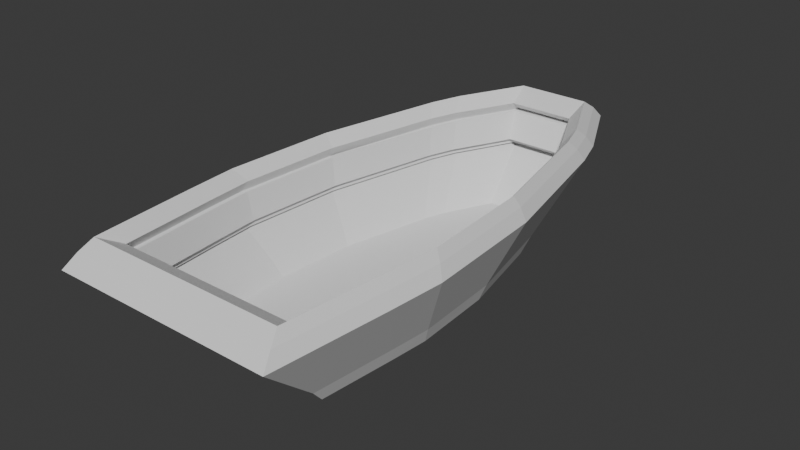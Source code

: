 # Source: ship_NOT_DONE.blend  (saved by Blender 4.5.90; exported with 4.5.12 LTS)
import bpy
from mathutils import Matrix  # noqa: F401  (used for matrix-valued properties, if any)

bpy.ops.wm.read_factory_settings(use_empty=True)
scene = bpy.context.scene
scene.name = 'Scene'

# ---- collections
col_collection = bpy.data.collections.new('Collection'); scene.collection.children.link(col_collection)

# ---- world
world_world = bpy.data.worlds.new('World'); scene.world = world_world
world_world.use_nodes = True; world_world.node_tree.nodes.clear()
_N = world_world.node_tree.nodes; _L = world_world.node_tree.links
n0 = _N.new('ShaderNodeOutputWorld'); n0.name = 'World Output'; n0.location = (200, 100)
n1 = _N.new('ShaderNodeBackground'); n1.name = 'Background'; n1.location = (-200, 100)
n1.inputs[0].default_value = (0.05088, 0.05088, 0.05088, 1.0)
_L.new(n1.outputs[0], n0.inputs[0])
n0.is_active_output = True
world_world.color = (0.05088, 0.05088, 0.05088)
world_world.sun_shadow_jitter_overblur = 0.0

# ---- meshes
me_plane = bpy.data.meshes.new('Plane')
me_plane.from_pydata([(-0.6296, -3.315, 0.1208), (0.6296, -3.315, 0.1208), (-0.3334, -2.703, 0.1208), (0.3334, -2.703, 0.1208), (-0.722, -3.595, 0.1208), (0.722, -3.595, 0.1208), (-0.9684, -4.757, 0.1208), (0.9684, -4.757, 0.1208), (-0.9684, -4.757, 0.1208), (0.9684, -4.757, 0.1208), (-1.032, -5.776, 0.1208), (1.032, -5.776, 0.1208), (-0.9971, -6.24, 0.1208), (0.9971, -6.24, 0.1208), (-0.9971, -6.24, 0.1208), (0.9971, -6.24, 0.1208), (-0.9108, -7.191, 0.1208), (0.9108, -7.191, 0.1208), (-0.3619, -2.511, 0.33), (-0.6834, -3.175, 0.33), (0.6834, -3.175, 0.33), (0.3619, -2.511, 0.33), (-0.7836, -3.48, 0.33), (0.7836, -3.48, 0.33), (-1.051, -4.74, 0.33), (1.051, -4.74, 0.33), (-1.051, -4.74, 0.33), (1.051, -4.74, 0.33), (-1.121, -5.846, 0.33), (1.121, -5.846, 0.33), (-1.082, -6.35, 0.33), (1.082, -6.35, 0.33), (-1.082, -6.35, 0.33), (1.082, -6.35, 0.33), (-0.9886, -7.382, 0.33), (0.9886, -7.382, 0.33), (-0.5022, -1.565, 1.192), (-0.9482, -2.486, 1.192), (0.9482, -2.486, 1.192), (0.5022, -1.565, 1.192), (-1.087, -2.909, 1.192), (1.087, -2.909, 1.192), (-1.458, -4.658, 1.192), (1.458, -4.658, 1.192), (-1.458, -4.658, 1.192), (1.458, -4.658, 1.192), (-1.555, -6.192, 1.192), (1.555, -6.192, 1.192), (-1.502, -6.891, 1.192), (1.502, -6.891, 1.192), (-1.502, -6.891, 1.192), (1.502, -6.891, 1.192), (-1.372, -8.323, 1.192), (1.372, -8.323, 1.192), (-0.5022, -1.565, 1.192), (-0.9482, -2.486, 1.192), (0.9482, -2.486, 1.192), (0.5022, -1.565, 1.192), (-1.087, -2.909, 1.192), (1.087, -2.909, 1.192), (-1.458, -4.658, 1.192), (1.458, -4.658, 1.192), (-1.458, -4.658, 1.192), (1.458, -4.658, 1.192), (-1.555, -6.192, 1.192), (1.555, -6.192, 1.192), (-1.502, -6.891, 1.192), (1.502, -6.891, 1.192), (-1.502, -6.891, 1.192), (1.502, -6.891, 1.192), (-1.372, -8.323, 1.192), (1.372, -8.323, 1.192), (-0.4784, -1.725, 1.347), (-0.9034, -2.602, 1.347), (0.9034, -2.602, 1.347), (0.4784, -1.725, 1.347), (-1.036, -3.005, 1.347), (1.036, -3.005, 1.347), (-1.389, -4.672, 1.347), (1.389, -4.672, 1.347), (-1.389, -4.672, 1.347), (1.389, -4.672, 1.347), (-1.481, -6.133, 1.347), (1.481, -6.133, 1.347), (-1.431, -6.8, 1.347), (1.431, -6.8, 1.347), (-1.431, -6.8, 1.347), (1.431, -6.8, 1.347), (-1.307, -8.164, 1.347), (1.307, -8.164, 1.347), (-0.4357, -2.013, 1.189), (-0.8226, -2.812, 1.189), (0.8226, -2.812, 1.189), (0.4357, -2.013, 1.189), (-0.9433, -3.179, 1.189), (0.9433, -3.179, 1.189), (-1.265, -4.697, 1.189), (1.265, -4.697, 1.189), (-1.265, -4.697, 1.189), (1.265, -4.697, 1.189), (-1.349, -6.028, 1.189), (1.349, -6.028, 1.189), (-1.303, -6.635, 1.189), (1.303, -6.635, 1.189), (-1.303, -6.635, 1.189), (1.303, -6.635, 1.189), (-1.19, -7.877, 1.189), (1.19, -7.877, 1.189), (-0.4196, -2.122, 1.189), (-0.7923, -2.891, 1.189), (0.7923, -2.891, 1.189), (0.4196, -2.122, 1.189), (-0.9085, -3.245, 1.189), (0.9085, -3.245, 1.189), (-1.219, -4.707, 1.189), (1.219, -4.707, 1.189), (-1.219, -4.707, 1.189), (1.219, -4.707, 1.189), (-1.299, -5.988, 1.189), (1.299, -5.988, 1.189), (-1.255, -6.573, 1.189), (1.255, -6.573, 1.189), (-1.255, -6.573, 1.189), (1.255, -6.573, 1.189), (-1.146, -7.769, 1.189), (1.146, -7.769, 1.189), (-0.4196, -2.122, 0.7609), (-0.7923, -2.891, 0.7609), (0.7923, -2.891, 0.7609), (0.4196, -2.122, 0.7609), (-0.9085, -3.245, 0.7609), (0.9085, -3.245, 0.7609), (-1.219, -4.707, 0.7609), (1.219, -4.707, 0.7609), (-1.219, -4.707, 0.7609), (1.219, -4.707, 0.7609), (-1.299, -5.988, 0.7609), (1.299, -5.988, 0.7609), (-1.255, -6.573, 0.7609), (1.255, -6.573, 0.7609), (-1.255, -6.573, 0.7609), (1.255, -6.573, 0.7609), (-1.146, -7.769, 0.7609), (1.146, -7.769, 0.7609), (-0.9971, -6.24, 0.1208), (-0.9108, -7.191, 0.1208), (-0.9886, -7.382, 0.33), (-1.372, -8.323, 1.192), (-1.082, -6.35, 0.33), (-1.502, -6.891, 1.192), (-1.307, -8.164, 1.347), (-1.372, -8.323, 1.192), (-1.502, -6.891, 1.192), (-0.4784, -1.725, 1.347), (-0.9034, -2.602, 1.347), (1.389, -4.672, 1.347), (1.265, -4.697, 1.189), (0.9034, -2.602, 1.347), (0.4784, -1.725, 1.347), (1.19, -7.877, 1.189), (1.307, -8.164, 1.347), (1.036, -3.005, 1.347), (-1.036, -3.005, 1.347), (1.389, -4.672, 1.347), (-1.389, -4.672, 1.347), (1.431, -6.8, 1.347), (1.303, -6.635, 1.189), (1.481, -6.133, 1.347), (-1.389, -4.672, 1.347), (-1.481, -6.133, 1.347), (1.431, -6.8, 1.347), (-1.431, -6.8, 1.347), (-1.431, -6.8, 1.347), (-0.4357, -2.013, 1.189), (-0.8226, -2.812, 1.189), (0.8226, -2.812, 1.189), (0.4357, -2.013, 1.189), (-1.255, -6.573, 1.189), (-1.303, -6.635, 1.189), (0.9433, -3.179, 1.189), (-0.9433, -3.179, 1.189), (1.265, -4.697, 1.189), (-1.265, -4.697, 1.189), (-1.19, -7.877, 1.189), (-1.146, -7.769, 1.189), (1.349, -6.028, 1.189), (-1.265, -4.697, 1.189), (-1.349, -6.028, 1.189), (1.303, -6.635, 1.189), (-1.303, -6.635, 1.189), (-1.255, -6.573, 0.7609), (-1.146, -7.769, 0.7609), (0.4125, -2.186, 1.319), (-0.4125, -2.186, 1.319), (0.7789, -2.942, 1.319), (1.127, -7.737, 1.319), (1.237, -8.009, 1.469), (0.453, -1.912, 1.469), (-0.453, -1.912, 1.469), (-0.7789, -2.942, 1.319), (0.8554, -2.743, 1.469), (1.316, -4.703, 1.469), (1.198, -4.727, 1.319), (-1.355, -6.718, 1.469), (-1.237, -8.009, 1.469), (1.355, -6.718, 1.469), (-0.8554, -2.743, 1.469), (-1.403, -6.087, 1.469), (-1.355, -6.718, 1.469), (1.355, -6.718, 1.469), (1.403, -6.087, 1.469), (-1.316, -4.703, 1.469), (1.233, -6.561, 1.319), (-0.9809, -3.125, 1.469), (-1.316, -4.703, 1.469), (1.316, -4.703, 1.469), (0.9809, -3.125, 1.469), (-0.8932, -3.29, 1.319), (0.8932, -3.29, 1.319), (1.198, -4.727, 1.319), (-1.198, -4.727, 1.319), (1.277, -5.987, 1.319), (-1.198, -4.727, 1.319), (-1.277, -5.987, 1.319), (1.233, -6.561, 1.319), (-1.233, -6.561, 1.319), (-1.127, -7.737, 1.319), (-1.233, -6.561, 1.319), (0.4125, -2.186, 1.319), (-0.4125, -2.186, 1.319), (0.7789, -2.942, 1.319), (1.127, -7.737, 1.319), (1.237, -8.009, 1.469), (0.453, -1.912, 1.469), (-0.453, -1.912, 1.469), (-0.7789, -2.942, 1.319), (0.8554, -2.743, 1.469), (1.316, -4.703, 1.469), (1.198, -4.727, 1.319), (-1.355, -6.718, 1.469), (-1.237, -8.009, 1.469), (1.355, -6.718, 1.469), (-0.8554, -2.743, 1.469), (-1.403, -6.087, 1.469), (-1.355, -6.718, 1.469), (1.355, -6.718, 1.469), (1.403, -6.087, 1.469), (-1.316, -4.703, 1.469), (1.233, -6.561, 1.319), (-0.9809, -3.125, 1.469), (-1.316, -4.703, 1.469), (1.316, -4.703, 1.469), (0.9809, -3.125, 1.469), (-0.8932, -3.29, 1.319), (0.8932, -3.29, 1.319), (1.198, -4.727, 1.319), (-1.198, -4.727, 1.319), (1.277, -5.987, 1.319), (-1.198, -4.727, 1.319), (-1.277, -5.987, 1.319), (1.233, -6.561, 1.319), (-1.233, -6.561, 1.319), (-1.127, -7.737, 1.319), (-1.233, -6.561, 1.319), (-1.11, -7.678, 0.8385), (-1.11, -7.678, 0.8385), (-0.4092, -2.228, 0.8385), (-0.7689, -2.971, 0.8385), (0.7605, -2.971, 0.8385), (0.4008, -2.228, 0.8385), (0.8727, -3.312, 0.8385), (-0.881, -3.312, 0.8385), (1.172, -4.723, 0.8385), (1.25, -5.96, 0.8385), (1.172, -4.723, 0.8385), (-1.18, -4.723, 0.8385), (-1.18, -4.723, 0.8385), (-1.258, -5.96, 0.8385), (-1.215, -6.524, 0.8385), (-1.215, -6.524, 0.8385), (-1.215, -6.524, 0.8385), (1.102, -7.678, 0.8385), (1.207, -6.524, 0.8385), (1.207, -6.524, 0.8385), (-0.4092, -2.228, 0.8385), (-0.7689, -2.971, 0.8385), (-1.11, -7.678, 0.8385), (-1.11, -7.678, 0.8385), (0.7605, -2.971, 0.8385), (0.4008, -2.228, 0.8385), (0.8727, -3.312, 0.8385), (-0.881, -3.312, 0.8385), (1.172, -4.723, 0.8385), (1.25, -5.96, 0.8385), (1.172, -4.723, 0.8385), (-1.18, -4.723, 0.8385), (-1.18, -4.723, 0.8385), (-1.258, -5.96, 0.8385), (-1.215, -6.524, 0.8385), (-1.215, -6.524, 0.8385), (-1.215, -6.524, 0.8385), (1.102, -7.678, 0.8385), (1.207, -6.524, 0.8385), (1.207, -6.524, 0.8385)], [], [(2, 0, 19, 18), (16, 17, 35, 34), (97, 79, 163, 181), (92, 95, 179, 175), (11, 9, 27, 29), (0, 4, 22, 19), (188, 170, 209, 224), (5, 1, 20, 23), (107, 106, 183, 159), (172, 150, 204, 203), (19, 22, 40, 37), (26, 28, 46, 44), (103, 85, 170, 188), (23, 20, 38, 41), (8, 10, 28, 26), (7, 5, 23, 25), (17, 15, 33, 35), (180, 174, 199, 217), (4, 6, 24, 22), (90, 93, 176, 173), (1, 3, 21, 20), (13, 11, 29, 31), (34, 52, 147, 146), (3, 2, 18, 21), (10, 12, 30, 28), (163, 161, 216, 215), (43, 41, 59, 61), (49, 47, 65, 67), (36, 37, 55, 54), (72, 73, 154, 153), (178, 183, 184, 177), (37, 40, 58, 55), (18, 19, 37, 36), (31, 29, 47, 49), (25, 23, 41, 43), (28, 30, 48, 46), (22, 24, 42, 40), (20, 21, 39, 38), (185, 188, 224, 221), (84, 102, 189, 171), (21, 18, 36, 39), (34, 35, 53, 52), (35, 33, 51, 53), (29, 27, 45, 47), (62, 64, 82, 80), (83, 81, 155, 167), (59, 56, 74, 77), (65, 63, 81, 83), (71, 69, 87, 89), (70, 71, 89, 88), (46, 48, 66, 64), (40, 42, 60, 58), (38, 39, 57, 56), (169, 171, 208, 207), (122, 104, 178, 177), (39, 36, 54, 57), (52, 53, 71, 70), (53, 51, 69, 71), (47, 45, 63, 65), (41, 38, 56, 59), (102, 100, 187, 189), (44, 46, 64, 62), (14, 16, 145, 144), (86, 68, 152, 172), (93, 92, 175, 176), (87, 105, 166, 165), (101, 103, 188, 185), (98, 80, 168, 186), (55, 58, 76, 73), (187, 186, 222, 223), (80, 82, 169, 168), (54, 55, 73, 72), (67, 65, 83, 85), (61, 59, 77, 79), (64, 66, 84, 82), (58, 60, 78, 76), (56, 57, 75, 74), (157, 158, 197, 200), (16, 34, 146, 145), (57, 54, 72, 75), (90, 91, 109, 108), (52, 70, 151, 147), (156, 185, 221, 202), (91, 94, 112, 109), (98, 100, 118, 116), (91, 90, 173, 174), (186, 168, 211, 222), (177, 184, 191, 190), (76, 78, 164, 162), (124, 142, 191, 184), (100, 98, 186, 187), (70, 88, 150, 151), (79, 77, 161, 163), (99, 101, 185, 156), (149, 147, 151, 152), (162, 164, 214, 213), (68, 50, 149, 152), (104, 86, 172, 178), (118, 120, 138, 136), (115, 113, 131, 133), (283, 282, 302, 303), (108, 109, 127, 126), (150, 160, 196, 204), (152, 151, 150, 172), (184, 124, 265, 264), (97, 95, 113, 115), (100, 102, 120, 118), (103, 101, 119, 137, 139, 121), (92, 93, 111, 110), (144, 145, 146, 148), (176, 175, 194, 192), (93, 90, 108, 111), (106, 107, 125, 124), (107, 105, 123, 125), (101, 99, 117, 119), (95, 92, 110, 113), (78, 96, 182, 164), (94, 91, 174, 180), (85, 83, 167, 170), (105, 107, 159, 166), (81, 99, 156, 155), (2, 3, 1, 5, 7, 9, 11, 13, 15, 17, 16, 14, 12, 10, 8, 6, 4, 0), (111, 110, 268, 269), (110, 111, 129, 128), (148, 146, 147, 149), (182, 180, 217, 220), (111, 108, 126, 129), (124, 125, 143, 142), (125, 123, 141, 143), (119, 117, 135, 137), (113, 110, 128, 131), (142, 140, 190, 191), (116, 118, 136, 134), (109, 112, 130, 127), (74, 75, 158, 157), (82, 84, 171, 169), (50, 32, 148, 149), (75, 72, 153, 158), (95, 97, 181, 179), (140, 122, 177, 190), (88, 89, 160, 150), (96, 94, 180, 182), (77, 74, 157, 161), (89, 87, 165, 160), (73, 76, 162, 154), (32, 14, 144, 148), (106, 124, 184, 183), (221, 224, 260, 257), (209, 210, 246, 245), (223, 222, 258, 259), (207, 208, 244, 243), (202, 221, 257, 238), (222, 211, 247, 258), (204, 196, 232, 240), (220, 217, 253, 256), (198, 206, 242, 234), (218, 219, 255, 254), (227, 203, 239, 263), (196, 205, 241, 232), (216, 200, 236, 252), (203, 204, 240, 239), (189, 187, 223, 225), (167, 155, 201, 210), (155, 156, 202, 201), (171, 189, 225, 208), (159, 183, 226, 195), (181, 163, 215, 219), (166, 159, 195, 212), (175, 179, 218, 194), (160, 165, 205, 196), (164, 182, 220, 214), (183, 178, 227, 226), (165, 166, 212, 205), (174, 173, 193, 199), (158, 153, 198, 197), (170, 167, 210, 209), (154, 162, 213, 206), (173, 176, 192, 193), (153, 154, 206, 198), (179, 181, 219, 218), (168, 169, 207, 211), (178, 172, 203, 227), (161, 157, 200, 216), (243, 244, 261, 259), (251, 252, 254, 255), (245, 246, 257, 260), (234, 242, 235, 229), (232, 241, 248, 231), (246, 237, 238, 257), (252, 236, 230, 254), (239, 240, 262, 263), (247, 243, 259, 258), (242, 249, 253, 235), (240, 232, 231, 262), (233, 234, 229, 228), (236, 233, 228, 230), (249, 250, 256, 253), (211, 207, 243, 247), (224, 209, 245, 260), (193, 192, 228, 229), (225, 223, 259, 261), (210, 201, 237, 246), (208, 225, 261, 244), (192, 194, 230, 228), (195, 226, 262, 231), (205, 212, 248, 241), (219, 215, 251, 255), (212, 195, 231, 248), (213, 214, 250, 249), (214, 220, 256, 250), (197, 198, 234, 233), (226, 227, 263, 262), (215, 216, 252, 251), (199, 193, 229, 235), (217, 199, 235, 253), (200, 197, 233, 236), (194, 218, 254, 230), (201, 202, 238, 237), (206, 213, 249, 242), (120, 177, 278, 279), (114, 132, 130, 112, 94, 96), (122, 120, 279, 280), (108, 111, 269, 266), (115, 117, 274, 272), (124, 122, 280, 265), (117, 119, 273, 274), (125, 184, 264, 281), (110, 113, 270, 268), (116, 112, 271, 275), (121, 125, 281, 282), (112, 109, 267, 271), (114, 116, 275, 276), (123, 121, 282, 283), (118, 114, 276, 277), (109, 108, 266, 267), (119, 123, 283, 273), (113, 115, 272, 270), (177, 118, 277, 278), (267, 266, 284, 285), (277, 276, 296, 297), (268, 270, 290, 288), (273, 283, 303, 293), (278, 277, 297, 298), (271, 267, 285, 291), (279, 278, 298, 299), (269, 268, 288, 289), (270, 272, 292, 290), (280, 279, 299, 300), (274, 273, 293, 294), (265, 280, 300, 287), (272, 274, 294, 292), (281, 264, 286, 301), (275, 271, 291, 295), (264, 265, 287, 286), (282, 281, 301, 302), (276, 275, 295, 296), (266, 269, 289, 284)])
_uv = me_plane.uv_layers.new(name='UVMap')
_uv.uv.foreach_set('vector', [0.0, 0.0, 0.0, 0.0, 0.0, 0.0, 0.0, 0.0, 0.0, 0.0, 0.0, 0.0, 0.0, 0.0, 0.0, 0.0, 0.0, 0.0, 0.0, 0.0, 0.0, 0.0, 0.0, 0.0, 0.0, 0.0, 0.0, 0.0, 0.0, 0.0, 0.0, 0.0, 0.0, 0.0, 0.0, 0.0, 0.0, 0.0, 0.0, 0.0, 0.0, 0.0, 0.0, 0.0, 0.0, 0.0, 0.0, 0.0, 0.0, 0.0, 0.0, 0.0, 0.0, 0.0, 0.0, 0.0, 0.0, 0.0, 0.0, 0.0, 0.0, 0.0, 0.0, 0.0, 0.0, 0.0, 0.0, 0.0, 0.0, 0.0, 0.0, 0.0, 0.0, 0.0, 0.0, 0.0, 0.0, 0.0, 0.0, 0.0, 0.0, 0.0, 0.0, 0.0, 0.0, 0.0, 0.0, 0.0, 0.0, 0.0, 0.0, 0.0, 0.0, 0.0, 0.0, 0.0, 0.0, 0.0, 0.0, 0.0, 0.0, 0.0, 0.0, 0.0, 0.0, 0.0, 0.0, 0.0, 0.0, 0.0, 0.0, 0.0, 0.0, 0.0, 0.0, 0.0, 0.0, 0.0, 0.0, 0.0, 0.0, 0.0, 0.0, 0.0, 0.0, 0.0, 0.0, 0.0, 0.0, 0.0, 0.0, 0.0, 0.0, 0.0, 0.0, 0.0, 0.0, 0.0, 0.0, 0.0, 0.0, 0.0, 0.0, 0.0, 0.0, 0.0, 0.0, 0.0, 0.0, 0.0, 0.0, 0.0, 0.0, 0.0, 0.0, 0.0, 0.0, 0.0, 0.0, 0.0, 0.0, 0.0, 0.0, 0.0, 0.0, 0.0, 0.0, 0.0, 0.0, 0.0, 0.0, 0.0, 0.0, 0.0, 0.0, 0.0, 0.0, 0.0, 0.0, 0.0, 0.0, 0.0, 0.0, 0.0, 0.0, 0.0, 0.0, 0.0, 0.0, 0.0, 0.0, 0.0, 0.0, 0.0, 0.0, 0.0, 0.0, 0.0, 0.0, 0.0, 0.0, 0.0, 0.0, 0.0, 0.0, 0.0, 0.0, 0.0, 0.0, 0.0, 0.0, 0.0, 0.0, 0.0, 0.0, 0.0, 0.0, 0.0, 0.0, 0.0, 0.0, 0.0, 0.0, 0.0, 0.0, 0.0, 0.0, 0.0, 0.0, 0.0, 0.0, 0.0, 0.0, 0.0, 0.0, 0.0, 0.0, 0.0, 0.0, 0.0, 0.0, 0.0, 0.0, 0.0, 0.0, 0.0, 0.0, 0.0, 0.0, 0.0, 0.0, 0.0, 0.0, 0.0, 0.0, 0.0, 0.0, 0.0, 0.0, 0.0, 0.0, 0.0, 0.0, 0.0, 0.0, 0.0, 0.0, 0.0, 0.0, 0.0, 0.0, 0.0, 0.0, 0.0, 0.0, 0.0, 0.0, 0.0, 0.0, 0.0, 0.0, 0.0, 0.0, 0.0, 0.0, 0.0, 0.0, 0.0, 0.0, 0.0, 0.0, 0.0, 0.0, 0.0, 0.0, 0.0, 0.0, 0.0, 0.0, 0.0, 0.0, 0.0, 0.0, 0.0, 0.0, 0.0, 0.0, 0.0, 0.0, 0.0, 0.0, 0.0, 0.0, 0.0, 0.0, 0.0, 0.0, 0.0, 0.0, 0.0, 0.0, 0.0, 0.0, 0.0, 0.0, 0.0, 0.0, 0.0, 0.0, 0.0, 0.0, 0.0, 0.0, 0.0, 0.0, 0.0, 0.0, 0.0, 0.0, 0.0, 0.0, 0.0, 0.0, 0.0, 0.0, 0.0, 0.0, 0.0, 0.0, 0.0, 0.0, 0.0, 0.0, 0.0, 0.0, 0.0, 0.0, 0.0, 0.0, 0.0, 0.0, 0.0, 0.0, 0.0, 0.0, 0.0, 0.0, 0.0, 0.0, 0.0, 0.0, 0.0, 0.0, 0.0, 0.0, 0.0, 0.0, 0.0, 0.0, 0.0, 0.0, 0.0, 0.0, 0.0, 0.0, 0.0, 0.0, 0.0, 0.0, 0.0, 0.0, 0.0, 0.0, 0.0, 0.0, 0.0, 0.0, 0.0, 0.0, 0.0, 0.0, 0.0, 0.0, 0.0, 0.0, 0.0, 0.0, 0.0, 0.0, 0.0, 0.0, 0.0, 0.0, 0.0, 0.0, 0.0, 0.0, 0.0, 0.0, 0.0, 0.0, 0.0, 0.0, 0.0, 0.0, 0.0, 0.0, 0.0, 0.0, 0.0, 0.0, 0.0, 0.0, 0.0, 0.0, 0.0, 0.0, 0.0, 0.0, 0.0, 0.0, 0.0, 0.0, 0.0, 0.0, 0.0, 0.0, 0.0, 0.0, 0.0, 0.0, 0.0, 0.0, 0.0, 0.0, 0.0, 0.0, 0.0, 0.0, 0.0, 0.0, 0.0, 0.0, 0.0, 0.0, 0.0, 0.0, 0.0, 0.0, 0.0, 0.0, 0.0, 0.0, 0.0, 0.0, 0.0, 0.0, 0.0, 0.0, 0.0, 0.0, 0.0, 0.0, 0.0, 0.0, 0.0, 0.0, 0.0, 0.0, 0.0, 0.0, 0.0, 0.0, 0.0, 0.0, 0.0, 0.0, 0.0, 0.0, 0.0, 0.0, 0.0, 0.0, 0.0, 0.0, 0.0, 0.0, 0.0, 0.0, 0.0, 0.0, 0.0, 0.0, 0.0, 0.0, 0.0, 0.0, 0.0, 0.0, 0.0, 0.0, 0.0, 0.0, 0.0, 0.0, 0.0, 0.0, 0.0, 0.0, 0.0, 0.0, 0.0, 0.0, 0.0, 0.0, 0.0, 0.0, 0.0, 0.0, 0.0, 0.0, 0.0, 0.0, 0.0, 0.0, 0.0, 0.0, 0.0, 0.0, 0.0, 0.0, 0.0, 0.0, 0.0, 0.0, 0.0, 0.0, 0.0, 0.0, 0.0, 0.0, 0.0, 0.0, 0.0, 0.0, 0.0, 0.0, 0.0, 0.0, 0.0, 0.0, 0.0, 0.0, 0.0, 0.0, 0.0, 0.0, 0.0, 0.0, 0.0, 0.0, 0.0, 0.0, 0.0, 0.0, 0.0, 0.0, 0.0, 0.0, 0.0, 0.0, 0.0, 0.0, 0.0, 0.0, 0.0, 0.0, 0.0, 0.0, 0.0, 0.0, 0.0, 0.0, 0.0, 0.0, 0.0, 0.0, 0.0, 0.0, 0.0, 0.0, 0.0, 0.0, 0.0, 0.0, 0.0, 0.0, 0.0, 0.0, 0.0, 0.0, 0.0, 0.0, 0.0, 0.0, 0.0, 0.0, 0.0, 0.0, 0.0, 0.0, 0.0, 0.0, 0.0, 0.0, 0.0, 0.0, 0.0, 0.0, 0.0, 0.0, 0.0, 0.0, 0.0, 0.0, 0.0, 0.0, 0.0, 0.0, 0.0, 0.0, 0.0, 0.0, 0.0, 0.0, 0.0, 0.0, 0.0, 0.0, 0.0, 0.0, 0.0, 0.0, 0.0, 0.0, 0.0, 0.0, 0.0, 0.0, 0.0, 0.0, 0.0, 0.0, 0.0, 0.0, 0.0, 0.0, 0.0, 0.0, 0.0, 0.0, 0.0, 0.0, 0.0, 0.0, 0.0, 0.0, 0.0, 0.0, 0.0, 0.0, 0.0, 0.0, 0.0, 0.0, 0.0, 0.0, 0.0, 0.0, 0.0, 0.0, 0.0, 0.0, 0.0, 0.0, 0.0, 0.0, 0.0, 0.0, 0.0, 0.0, 0.0, 0.0, 0.0, 0.0, 0.0, 0.0, 0.0, 0.0, 0.0, 0.0, 0.0, 0.0, 0.0, 0.0, 0.0, 0.0, 0.0, 0.0, 0.0, 0.0, 0.0, 0.0, 0.0, 0.0, 0.0, 0.0, 0.0, 0.0, 0.0, 0.0, 0.0, 0.0, 0.0, 0.0, 0.0, 0.0, 0.0, 0.0, 0.0, 0.0, 0.0, 0.0, 0.0, 0.0, 0.0, 0.0, 0.0, 0.0, 0.0, 0.0, 0.0, 0.0, 0.0, 0.0, 0.0, 0.0, 0.0, 0.0, 0.0, 0.0, 0.0, 0.0, 0.0, 0.0, 0.0, 0.0, 0.0, 0.0, 0.0, 0.0, 0.0, 0.0, 0.0, 0.0, 0.0, 0.0, 0.0, 0.0, 0.0, 0.0, 0.0, 0.0, 0.0, 0.0, 0.0, 0.0, 0.0, 0.0, 0.0, 0.0, 0.0, 0.0, 0.0, 0.0, 0.0, 0.0, 0.0, 0.0, 0.0, 0.0, 0.0, 0.0, 0.0, 0.0, 0.0, 0.0, 0.0, 0.0, 0.0, 0.0, 0.0, 0.0, 0.0, 0.0, 0.0, 0.0, 0.0, 0.0, 0.0, 0.0, 0.0, 0.0, 0.0, 0.0, 0.0, 0.0, 0.0, 0.0, 0.0, 0.0, 0.0, 0.0, 0.0, 0.0, 0.0, 0.0, 0.0, 0.0, 0.0, 0.0, 0.0, 0.0, 0.0, 0.0, 0.0, 0.0, 0.0, 0.0, 0.0, 0.0, 0.0, 0.0, 0.0, 0.0, 0.0, 0.0, 0.0, 0.0, 0.0, 0.0, 0.0, 0.0, 0.0, 0.0, 0.0, 0.0, 0.0, 0.0, 0.0, 0.0, 0.0, 0.0, 0.0, 0.0, 0.0, 0.0, 0.0, 0.0, 0.0, 0.0, 0.0, 0.0, 0.0, 0.0, 0.0, 0.0, 0.0, 0.0, 0.0, 0.0, 0.0, 0.0, 0.0, 0.0, 0.0, 0.0, 0.0, 0.0, 0.0, 0.0, 0.0, 0.0, 0.0, 0.0, 0.0, 0.0, 0.0, 0.0, 0.0, 0.0, 0.0, 0.0, 0.0, 0.0, 0.0, 0.0, 0.0, 0.0, 0.0, 0.0, 0.0, 0.0, 0.0, 0.0, 0.0, 0.0, 0.0, 0.0, 0.0, 0.0, 0.0, 0.0, 0.0, 0.0, 0.0, 0.0, 0.0, 0.0, 0.0, 0.0, 0.0, 0.0, 0.0, 0.0, 0.0, 0.0, 0.0, 0.0, 0.0, 0.0, 0.0, 0.0, 0.0, 0.0, 0.0, 0.0, 0.0, 0.0, 0.0, 0.0, 0.0, 0.0, 0.0, 0.0, 0.0, 0.0, 0.0, 0.0, 0.0, 0.0, 0.0, 1.0, 0.0, 0.0, 0.0, 0.0, 0.0, 1.0, 0.0, 0.0, 0.0, 0.0, 0.0, 0.0, 0.0, 0.0, 0.0, 0.0, 0.0, 0.0, 0.0, 0.0, 0.0, 0.0, 0.0, 0.0, 0.0, 0.0, 0.0, 0.0, 0.0, 0.0, 0.0, 0.0, 0.0, 0.0, 0.0, 0.0, 0.0, 0.0, 0.0, 0.0, 0.0, 0.0, 0.0, 0.0, 0.0, 0.0, 0.0, 0.0, 0.0, 0.0, 0.0, 0.0, 0.0, 0.0, 0.0, 0.0, 0.0, 0.0, 0.0, 0.0, 0.0, 0.0, 0.0, 0.0, 0.0, 0.0, 0.0, 0.0, 0.0, 0.0, 0.0, 0.0, 0.0, 0.0, 0.0, 0.0, 0.0, 0.0, 0.0, 0.0, 0.0, 0.0, 0.0, 0.0, 0.0, 0.0, 0.0, 0.0, 0.0, 0.0, 0.0, 0.0, 0.0, 0.0, 0.0, 0.0, 0.0, 0.0, 0.0, 0.0, 0.0, 0.0, 0.0, 0.0, 0.0, 0.0, 0.0, 0.0, 0.0, 0.0, 0.0, 0.0, 0.0, 0.0, 0.0, 0.0, 0.0, 0.0, 0.0, 0.0, 0.0, 0.0, 0.0, 0.0, 0.0, 0.0, 0.0, 0.0, 0.0, 0.0, 0.0, 0.0, 0.0, 0.0, 0.0, 0.0, 0.0, 0.0, 0.0, 0.0, 0.0, 0.0, 0.0, 0.0, 0.0, 0.0, 0.0, 0.0, 0.0, 0.0, 0.0, 0.0, 0.0, 0.0, 0.0, 0.0, 0.0, 0.0, 0.0, 0.0, 0.0, 0.0, 0.0, 0.0, 0.0, 0.0, 0.0, 0.0, 0.0, 0.0, 0.0, 0.0, 0.0, 0.0, 0.0, 0.0, 0.0, 0.0, 0.0, 0.0, 0.0, 0.0, 0.0, 0.0, 0.0, 0.0, 0.0, 0.0, 0.0, 0.0, 0.0, 0.0, 0.0, 0.0, 0.0, 0.0, 0.0, 0.0, 0.0, 0.0, 0.0, 0.0, 0.0, 0.0, 0.0, 0.0, 0.0, 0.0, 0.0, 0.0, 0.0, 0.0, 0.0, 0.0, 0.0, 0.0, 0.0, 0.0, 0.0, 0.0, 0.0, 0.0, 0.0, 0.0, 0.0, 0.0, 0.0, 0.0, 0.0, 0.0, 0.0, 0.0, 0.0, 0.0, 0.0, 0.0, 0.0, 0.0, 0.0, 0.0, 0.0, 0.0, 0.0, 0.0, 0.0, 0.0, 0.0, 0.0, 0.0, 0.0, 0.0, 0.0, 0.0, 0.0, 0.0, 0.0, 0.0, 0.0, 0.0, 0.0, 0.0, 0.0, 0.0, 0.0, 0.0, 0.0, 0.0, 0.0, 0.0, 0.0, 0.0, 0.0, 0.0, 0.0, 0.0, 0.0, 0.0, 0.0, 0.0, 0.0, 0.0, 0.0, 0.0, 0.0, 0.0, 0.0, 0.0, 0.0, 0.0, 0.0, 0.0, 0.0, 0.0, 0.0, 0.0, 0.0, 0.0, 0.0, 0.0, 0.0, 0.0, 0.0, 0.0, 0.0, 0.0, 0.0, 0.0, 0.0, 0.0, 0.0, 0.0, 0.0, 0.0, 0.0, 0.0, 0.0, 0.0, 0.0, 0.0, 0.0, 0.0, 0.0, 0.0, 0.0, 0.0, 0.0, 0.0, 0.0, 0.0, 0.0, 0.0, 0.0, 0.0, 0.0, 0.0, 0.0, 0.0, 0.0, 0.0, 0.0, 0.0, 0.0, 0.0, 0.0, 0.0, 0.0, 0.0, 0.0, 0.0, 0.0, 0.0, 0.0, 0.0, 0.0, 0.0, 0.0, 0.0, 0.0, 0.0, 0.0, 0.0, 0.0, 0.0, 0.0, 0.0, 0.0, 0.0, 0.0, 0.0, 0.0, 0.0, 0.0, 0.0, 0.0, 0.0, 0.0, 0.0, 0.0, 0.0, 0.0, 0.0, 0.0, 0.0, 0.0, 0.0, 0.0, 0.0, 0.0, 0.0, 0.0, 0.0, 0.0, 0.0, 0.0, 0.0, 0.0, 0.0, 0.0, 0.0, 0.0, 0.0, 0.0, 0.0, 0.0, 0.0, 0.0, 0.0, 0.0, 0.0, 0.0, 0.0, 0.0, 0.0, 0.0, 0.0, 0.0, 0.0, 0.0, 0.0, 0.0, 0.0, 0.0, 0.0, 0.0, 0.0, 0.0, 0.0, 0.0, 0.0, 0.0, 0.0, 0.0, 0.0, 0.0, 0.0, 0.0, 0.0, 0.0, 0.0, 0.0, 0.0, 0.0, 0.0, 0.0, 0.0, 0.0, 0.0, 0.0, 0.0, 0.0, 0.0, 0.0, 0.0, 0.0, 0.0, 0.0, 0.0, 0.0, 0.0, 0.0, 0.0, 0.0, 0.0, 0.0, 0.0, 0.0, 0.0, 0.0, 0.0, 0.0, 0.0, 0.0, 0.0, 0.0, 0.0, 0.0, 0.0, 0.0, 0.0, 0.0, 0.0, 0.0, 0.0, 0.0, 0.0, 0.0, 0.0, 0.0, 0.0, 0.0, 0.0, 0.0, 0.0, 0.0, 0.0, 0.0, 0.0, 0.0, 0.0, 0.0, 0.0, 0.0, 0.0, 0.0, 0.0, 0.0, 0.0, 0.0, 0.0, 0.0, 0.0, 0.0, 0.0, 0.0, 0.0, 0.0, 0.0, 0.0, 0.0, 0.0, 0.0, 0.0, 0.0, 0.0, 0.0, 0.0, 0.0, 0.0, 0.0, 0.0, 0.0, 0.0, 0.0, 0.0, 0.0, 0.0, 0.0, 0.0, 0.0, 0.0, 0.0, 0.0, 0.0, 0.0, 0.0, 0.0, 0.0, 0.0, 0.0, 0.0, 0.0, 0.0, 0.0, 0.0, 0.0, 0.0, 0.0, 0.0, 0.0, 0.0, 0.0, 0.0, 0.0, 0.0, 0.0, 0.0, 0.0, 0.0, 0.0, 0.0, 0.0, 0.0, 0.0, 0.0, 0.0, 0.0, 0.0, 0.0, 0.0, 0.0, 0.0, 0.0, 0.0, 0.0, 0.0, 0.0, 0.0, 0.0, 0.0, 0.0, 0.0, 0.0, 0.0, 0.0, 0.0, 0.0, 0.0, 0.0, 0.0, 0.0, 0.0, 0.0, 0.0, 0.0, 0.0, 0.0, 0.0, 0.0, 0.0, 0.0, 0.0, 0.0, 0.0, 0.0, 0.0, 0.0, 0.0, 0.0, 0.0, 0.0, 0.0, 0.0, 0.0, 0.0, 0.0, 0.0, 0.0, 0.0, 0.0, 0.0, 0.0, 0.0, 0.0, 0.0, 0.0, 0.0, 0.0, 0.0, 0.0, 0.0, 0.0, 0.0, 0.0, 0.0, 0.0, 0.0, 0.0, 0.0, 0.0, 0.0, 0.0, 0.0, 0.0, 0.0, 0.0, 0.0, 0.0, 0.0, 0.0, 0.0, 0.0, 0.0, 0.0, 0.0, 0.0, 0.0, 0.0, 0.0, 0.0, 0.0, 0.0, 0.0, 0.0, 0.0, 0.0, 0.0, 0.0, 0.0, 0.0, 0.0, 0.0, 0.0, 0.0, 0.0, 0.0, 0.0, 0.0, 0.0, 0.0, 0.0, 0.0, 0.0, 0.0, 0.0, 0.0, 0.0, 0.0, 0.0, 0.0, 0.0, 0.0, 0.0, 0.0, 0.0, 0.0, 0.0, 0.0, 0.0, 0.0, 0.0, 0.0, 0.0, 0.0, 0.0, 0.0, 0.0, 0.0, 0.0, 0.0, 0.0, 0.0, 0.0, 0.0, 0.0, 0.0, 0.0, 0.0, 0.0, 0.0, 0.0, 0.0, 0.0, 0.0, 0.0, 0.0, 0.0, 0.0, 0.0, 0.0, 0.0, 0.0, 0.0, 0.0, 0.0, 0.0, 0.0, 0.0, 0.0, 0.0, 0.0, 0.0, 0.0, 0.0, 0.0, 0.0, 0.0, 0.0, 0.0, 0.0, 0.0, 0.0, 0.0, 0.0, 0.0, 0.0, 0.0, 0.0, 0.0, 0.0, 0.0, 0.0, 0.0, 0.0, 0.0, 0.0, 0.0, 0.0, 0.0, 0.0, 0.0, 0.0, 0.0, 0.0, 0.0, 0.0, 0.0, 0.0, 0.0, 0.0, 0.0, 0.0, 0.0, 0.0, 0.0, 0.0, 0.0, 0.0, 0.0, 0.0, 0.0, 0.0, 0.0, 0.0, 0.0, 0.0, 0.0, 0.0, 0.0, 0.0, 0.0, 0.0, 0.0, 0.0, 0.0, 0.0, 0.0, 0.0, 0.0, 0.0, 0.0, 0.0, 0.0, 0.0, 0.0, 0.0, 0.0, 0.0, 0.0, 0.0, 0.0, 0.0, 0.0, 0.0, 0.0, 0.0, 0.0, 0.0, 0.0, 0.0, 0.0, 0.0, 0.0, 0.0, 0.0, 0.0, 0.0, 0.0, 0.0, 0.0, 0.0, 0.0, 0.0, 0.0, 0.0, 0.0, 0.0, 0.0, 0.0, 0.0, 0.0, 0.0, 0.0, 0.0, 0.0, 0.0, 0.0, 0.0, 0.0, 0.0, 0.0, 0.0, 0.0, 0.0, 0.0, 0.0, 0.0, 0.0, 0.0, 0.0, 0.0, 0.0, 0.0, 0.0, 0.0, 0.0, 0.0, 0.0, 0.0, 0.0, 0.0, 0.0, 0.0, 0.0, 0.0, 0.0, 0.0, 0.0, 0.0, 0.0, 0.0, 0.0, 0.0, 0.0, 0.0, 0.0, 0.0, 0.0, 0.0, 0.0, 0.0, 0.0, 0.0, 0.0, 0.0, 0.0, 0.0, 0.0, 0.0, 0.0, 0.0, 0.0, 0.0, 0.0, 0.0, 0.0, 0.0, 0.0, 0.0, 0.0, 0.0, 0.0, 0.0, 0.0, 0.0, 0.0, 0.0, 0.0, 0.0, 0.0, 0.0, 0.0, 0.0, 0.0, 0.0, 0.0, 0.0, 0.0, 0.0, 0.0, 0.0, 0.0, 0.0, 0.0, 0.0, 0.0, 0.0, 0.0, 0.0, 0.0, 0.0, 0.0, 0.0, 0.0, 0.0, 0.0, 0.0, 0.0, 0.0, 0.0, 0.0, 0.0, 0.0, 0.0, 0.0, 0.0, 0.0, 0.0, 0.0, 0.0, 0.0, 0.0, 0.0, 0.0, 0.0, 0.0, 0.0, 0.0, 0.0, 0.0, 0.0, 0.0, 0.0, 0.0, 0.0, 0.0, 0.0, 0.0, 0.0, 0.0, 0.0, 0.0, 0.0, 0.0, 0.0, 0.0, 0.0, 0.0, 0.0, 0.0, 0.0, 0.0, 0.0, 0.0, 0.0, 0.0, 0.0, 0.0, 0.0, 0.0, 0.0, 0.0, 0.0, 0.0, 0.0, 0.0, 0.0, 0.0, 0.0, 0.0, 0.0, 0.0, 0.0, 0.0, 0.0, 0.0, 0.0, 0.0, 0.0, 0.0, 0.0, 0.0, 0.0, 0.0, 0.0, 0.0, 0.0, 0.0, 0.0, 0.0, 0.0, 0.0, 0.0, 0.0, 0.0, 0.0, 0.0, 0.0, 0.0, 0.0, 0.0, 0.0, 0.0, 0.0, 0.0, 0.0, 0.0, 0.0, 0.0, 0.0, 0.0, 0.0, 0.0, 0.0, 0.0, 0.0, 0.0, 0.0, 0.0, 0.0, 0.0, 0.0, 0.0, 0.0, 0.0, 0.0, 0.0, 0.0, 0.0, 0.0, 0.0, 0.0, 0.0, 0.0, 0.0, 0.0, 0.0, 0.0, 0.0, 0.0, 0.0, 0.0, 0.0, 0.0, 0.0, 0.0, 0.0, 0.0, 0.0, 0.0])
me_plane.update()

# ---- objects
ob_plane = bpy.data.objects.new('Plane', me_plane)

# ---- transforms, parenting, visibility, modifiers, constraints
ob_plane.location = (0.0, 0.0, 0.0)
ob_plane.scale = (1.991, 1.991, 1.991)

# ---- collection membership
col_collection.objects.link(ob_plane)

# ---- scene / render settings (as saved in the file)
scene.frame_start = 1; scene.frame_end = 250; scene.frame_set(1)
scene.render.engine = 'BLENDER_EEVEE_NEXT'
bpy.context.view_layer.update()

# ---- added for rendering (the .blend has no active camera and no usable light): camera, sun
cam_auto = bpy.data.cameras.new('AutoCamera')
cam_auto.lens = 50.0
cam_auto.sensor_width = 36.0
cam_auto.clip_end = 1000.0
ob_auto_camera = bpy.data.objects.new('AutoCamera', cam_auto)
scene.collection.objects.link(ob_auto_camera)
ob_auto_camera.location = (13.9264, -26.554, 12.7232)
ob_auto_camera.rotation_euler = (1.09748, -7.21219e-08, 0.694738)
scene.camera = ob_auto_camera
light_auto_sun = bpy.data.lights.new('AutoSun', 'SUN')
light_auto_sun.energy = 3.0
light_auto_sun.angle = 0.0523599
ob_auto_sun = bpy.data.objects.new('AutoSun', light_auto_sun)
scene.collection.objects.link(ob_auto_sun)
ob_auto_sun.rotation_euler = (0.872665, 0.174533, 0.523599)
bpy.context.view_layer.update()
